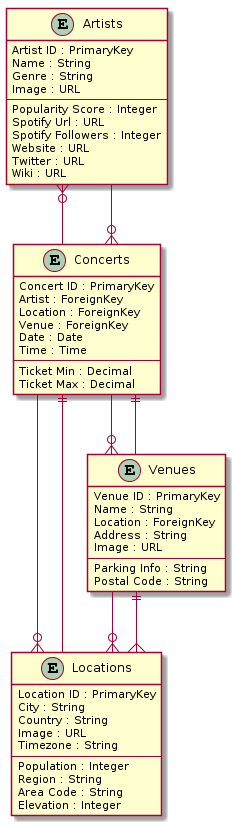

The diagram above was rendered by PlantUML. Its source (embedded in the PNG):
@startuml
skinparam linetype ortho

entity Artists {
    Artist ID : PrimaryKey
    Name : String
    Genre : String
    Image : URL
    --
    Popularity Score : Integer
    Spotify Url : URL
    Spotify Followers : Integer
    Website : URL
    Twitter : URL
    Wiki : URL
}

entity Locations {
    Location ID : PrimaryKey
    City : String
    Country : String
    Image : URL
    Timezone : String
    --
    Population : Integer
    Region : String
    Area Code : String
    Elevation : Integer
}

entity Venues {
   Venue ID : PrimaryKey
   Name : String
   Location : ForeignKey
   Address : String
   Image : URL
   --
   Parking Info : String
   Postal Code : String
}

entity Concerts {
    Concert ID : PrimaryKey
    Artist : ForeignKey
    Location : ForeignKey
    Venue : ForeignKey
    Date : Date
    Time : Time
    --
    Ticket Min : Decimal 
    Ticket Max : Decimal
}



Venues ||--{ Locations
Venues }o-- Concerts

Artists }o-- Concerts

Locations }o-- Venues
Locations }o-- Concerts

Concerts }o-- Artists
Concerts ||-- Venues
Concerts ||-- Locations
@enduml